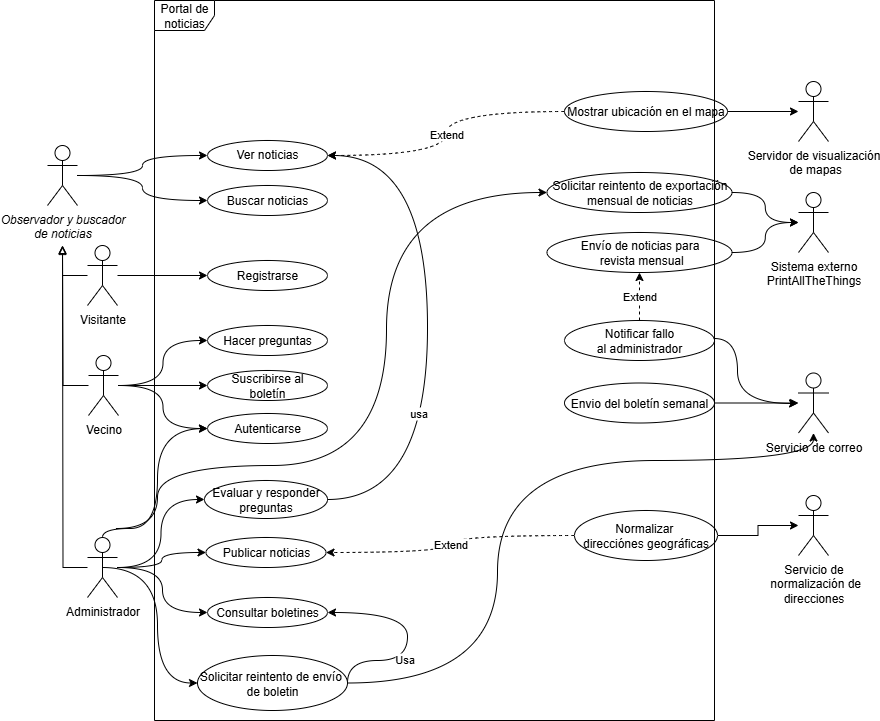

The diagram above was exported from draw.io. Its source (the exported page's mxGraphModel, read from the mxfile embedded in the PNG):
<mxGraphModel dx="2253" dy="785" grid="1" gridSize="10" guides="1" tooltips="1" connect="1" arrows="1" fold="1" page="1" pageScale="1" pageWidth="827" pageHeight="1169" math="0" shadow="0">
  <root>
    <mxCell id="0" />
    <mxCell id="1" parent="0" />
    <mxCell id="gHlMlu0ZB2mTm8bzuqIZ-3" style="edgeStyle=orthogonalEdgeStyle;rounded=0;orthogonalLoop=1;jettySize=auto;html=1;entryX=0;entryY=0.5;entryDx=0;entryDy=0;curved=1;" parent="1" source="gHlMlu0ZB2mTm8bzuqIZ-1" target="gHlMlu0ZB2mTm8bzuqIZ-2" edge="1">
      <mxGeometry relative="1" as="geometry" />
    </mxCell>
    <mxCell id="gHlMlu0ZB2mTm8bzuqIZ-14" style="edgeStyle=orthogonalEdgeStyle;rounded=0;orthogonalLoop=1;jettySize=auto;html=1;entryX=0;entryY=0.5;entryDx=0;entryDy=0;curved=1;" parent="1" source="gHlMlu0ZB2mTm8bzuqIZ-1" target="gHlMlu0ZB2mTm8bzuqIZ-13" edge="1">
      <mxGeometry relative="1" as="geometry" />
    </mxCell>
    <mxCell id="gHlMlu0ZB2mTm8bzuqIZ-21" style="edgeStyle=orthogonalEdgeStyle;rounded=0;orthogonalLoop=1;jettySize=auto;html=1;entryX=0;entryY=0.5;entryDx=0;entryDy=0;curved=1;" parent="1" source="gHlMlu0ZB2mTm8bzuqIZ-1" target="gHlMlu0ZB2mTm8bzuqIZ-20" edge="1">
      <mxGeometry relative="1" as="geometry" />
    </mxCell>
    <mxCell id="sXn20tLy_jGexP32V2z_-10" style="edgeStyle=orthogonalEdgeStyle;rounded=0;orthogonalLoop=1;jettySize=auto;html=1;entryX=0;entryY=0.5;entryDx=0;entryDy=0;curved=1;" parent="1" source="gHlMlu0ZB2mTm8bzuqIZ-1" target="sXn20tLy_jGexP32V2z_-1" edge="1">
      <mxGeometry relative="1" as="geometry">
        <Array as="points">
          <mxPoint x="90" y="528" />
          <mxPoint x="90" y="429" />
        </Array>
      </mxGeometry>
    </mxCell>
    <mxCell id="sXn20tLy_jGexP32V2z_-27" style="edgeStyle=orthogonalEdgeStyle;rounded=0;orthogonalLoop=1;jettySize=auto;html=1;entryX=0;entryY=0.5;entryDx=0;entryDy=0;curved=1;" parent="1" target="sXn20tLy_jGexP32V2z_-11" edge="1">
      <mxGeometry relative="1" as="geometry">
        <mxPoint x="49" y="528" as="sourcePoint" />
        <mxPoint x="479" y="164" as="targetPoint" />
        <Array as="points">
          <mxPoint x="90" y="528" />
          <mxPoint x="90" y="465" />
          <mxPoint x="319" y="465" />
          <mxPoint x="319" y="192" />
        </Array>
      </mxGeometry>
    </mxCell>
    <mxCell id="gHlMlu0ZB2mTm8bzuqIZ-1" value="Administrador" style="shape=umlActor;verticalLabelPosition=bottom;verticalAlign=top;html=1;outlineConnect=0;" parent="1" vertex="1">
      <mxGeometry x="20" y="537" width="30" height="60" as="geometry" />
    </mxCell>
    <mxCell id="gHlMlu0ZB2mTm8bzuqIZ-2" value="Publicar noticias" style="ellipse;whiteSpace=wrap;html=1;" parent="1" vertex="1">
      <mxGeometry x="138.5" y="537" width="120" height="30" as="geometry" />
    </mxCell>
    <mxCell id="gHlMlu0ZB2mTm8bzuqIZ-33" style="edgeStyle=orthogonalEdgeStyle;rounded=0;orthogonalLoop=1;jettySize=auto;html=1;entryX=0;entryY=0.5;entryDx=0;entryDy=0;curved=1;" parent="1" source="gHlMlu0ZB2mTm8bzuqIZ-4" target="gHlMlu0ZB2mTm8bzuqIZ-15" edge="1">
      <mxGeometry relative="1" as="geometry" />
    </mxCell>
    <mxCell id="gHlMlu0ZB2mTm8bzuqIZ-36" style="edgeStyle=orthogonalEdgeStyle;rounded=0;orthogonalLoop=1;jettySize=auto;html=1;entryX=0;entryY=0.5;entryDx=0;entryDy=0;curved=1;" parent="1" source="gHlMlu0ZB2mTm8bzuqIZ-4" target="gHlMlu0ZB2mTm8bzuqIZ-11" edge="1">
      <mxGeometry relative="1" as="geometry" />
    </mxCell>
    <mxCell id="sXn20tLy_jGexP32V2z_-5" style="edgeStyle=orthogonalEdgeStyle;rounded=0;orthogonalLoop=1;jettySize=auto;html=1;entryX=0;entryY=0.5;entryDx=0;entryDy=0;curved=1;" parent="1" source="gHlMlu0ZB2mTm8bzuqIZ-4" target="sXn20tLy_jGexP32V2z_-1" edge="1">
      <mxGeometry relative="1" as="geometry" />
    </mxCell>
    <mxCell id="sXn20tLy_jGexP32V2z_-34" style="edgeStyle=orthogonalEdgeStyle;rounded=0;orthogonalLoop=1;jettySize=auto;html=1;endArrow=block;endFill=0;" parent="1" source="gHlMlu0ZB2mTm8bzuqIZ-4" edge="1">
      <mxGeometry relative="1" as="geometry">
        <mxPoint x="-5" y="245" as="targetPoint" />
      </mxGeometry>
    </mxCell>
    <mxCell id="gHlMlu0ZB2mTm8bzuqIZ-4" value="Vecino" style="shape=umlActor;verticalLabelPosition=bottom;verticalAlign=top;html=1;outlineConnect=0;" parent="1" vertex="1">
      <mxGeometry x="21" y="355" width="30" height="60" as="geometry" />
    </mxCell>
    <mxCell id="gHlMlu0ZB2mTm8bzuqIZ-5" value="Ver noticias" style="ellipse;whiteSpace=wrap;html=1;verticalAlign=top;direction=east;" parent="1" vertex="1">
      <mxGeometry x="140" y="140" width="120" height="30" as="geometry" />
    </mxCell>
    <mxCell id="gHlMlu0ZB2mTm8bzuqIZ-8" value="Registrarse" style="ellipse;whiteSpace=wrap;html=1;" parent="1" vertex="1">
      <mxGeometry x="140" y="260" width="120" height="30" as="geometry" />
    </mxCell>
    <mxCell id="gHlMlu0ZB2mTm8bzuqIZ-11" value="Suscribirse al&lt;div&gt;boletín&lt;/div&gt;" style="ellipse;whiteSpace=wrap;html=1;" parent="1" vertex="1">
      <mxGeometry x="140" y="370" width="120" height="30" as="geometry" />
    </mxCell>
    <mxCell id="E5NfJHIAQskgnMDMvsHx-1" style="edgeStyle=orthogonalEdgeStyle;rounded=0;orthogonalLoop=1;jettySize=auto;html=1;exitX=1;exitY=0.5;exitDx=0;exitDy=0;entryX=1;entryY=0.5;entryDx=0;entryDy=0;curved=1;" parent="1" source="gHlMlu0ZB2mTm8bzuqIZ-13" target="gHlMlu0ZB2mTm8bzuqIZ-5" edge="1">
      <mxGeometry relative="1" as="geometry">
        <Array as="points">
          <mxPoint x="360" y="499" />
          <mxPoint x="360" y="155" />
        </Array>
      </mxGeometry>
    </mxCell>
    <mxCell id="E5NfJHIAQskgnMDMvsHx-2" value="usa" style="edgeLabel;html=1;align=center;verticalAlign=middle;resizable=0;points=[];" parent="E5NfJHIAQskgnMDMvsHx-1" connectable="0" vertex="1">
      <mxGeometry x="-0.3093" y="10" relative="1" as="geometry">
        <mxPoint y="1" as="offset" />
      </mxGeometry>
    </mxCell>
    <mxCell id="gHlMlu0ZB2mTm8bzuqIZ-13" value="Evaluar&amp;nbsp;&lt;span style=&quot;background-color: transparent; color: light-dark(rgb(0, 0, 0), rgb(255, 255, 255));&quot;&gt;y responder preguntas&lt;/span&gt;" style="ellipse;whiteSpace=wrap;html=1;" parent="1" vertex="1">
      <mxGeometry x="137" y="480" width="123" height="38" as="geometry" />
    </mxCell>
    <mxCell id="gHlMlu0ZB2mTm8bzuqIZ-15" value="Hacer preguntas" style="ellipse;whiteSpace=wrap;html=1;" parent="1" vertex="1">
      <mxGeometry x="140" y="325" width="120" height="30" as="geometry" />
    </mxCell>
    <mxCell id="gHlMlu0ZB2mTm8bzuqIZ-17" value="Servicio de correo" style="shape=umlActor;verticalLabelPosition=bottom;verticalAlign=top;html=1;outlineConnect=0;" parent="1" vertex="1">
      <mxGeometry x="731" y="372.5" width="30" height="60" as="geometry" />
    </mxCell>
    <mxCell id="gHlMlu0ZB2mTm8bzuqIZ-19" style="edgeStyle=orthogonalEdgeStyle;rounded=0;orthogonalLoop=1;jettySize=auto;html=1;curved=1;" parent="1" source="gHlMlu0ZB2mTm8bzuqIZ-18" target="gHlMlu0ZB2mTm8bzuqIZ-17" edge="1">
      <mxGeometry relative="1" as="geometry" />
    </mxCell>
    <mxCell id="gHlMlu0ZB2mTm8bzuqIZ-18" value="Envio del boletín semanal" style="ellipse;whiteSpace=wrap;html=1;" parent="1" vertex="1">
      <mxGeometry x="497" y="382.5" width="150" height="40" as="geometry" />
    </mxCell>
    <mxCell id="gHlMlu0ZB2mTm8bzuqIZ-20" value="Consultar boletines" style="ellipse;whiteSpace=wrap;html=1;" parent="1" vertex="1">
      <mxGeometry x="140" y="597" width="120" height="30" as="geometry" />
    </mxCell>
    <mxCell id="gHlMlu0ZB2mTm8bzuqIZ-22" value="Sistema externo&lt;div&gt;&lt;div&gt;PrintAllTheThings&lt;/div&gt;&lt;/div&gt;" style="shape=umlActor;verticalLabelPosition=bottom;verticalAlign=top;html=1;outlineConnect=0;" parent="1" vertex="1">
      <mxGeometry x="731" y="192" width="30" height="60" as="geometry" />
    </mxCell>
    <mxCell id="sXn20tLy_jGexP32V2z_-26" style="edgeStyle=orthogonalEdgeStyle;rounded=0;orthogonalLoop=1;jettySize=auto;html=1;curved=1;" parent="1" source="gHlMlu0ZB2mTm8bzuqIZ-23" target="gHlMlu0ZB2mTm8bzuqIZ-22" edge="1">
      <mxGeometry relative="1" as="geometry" />
    </mxCell>
    <mxCell id="gHlMlu0ZB2mTm8bzuqIZ-23" value="Envío de noticias para&lt;div&gt;&amp;nbsp;revista mensual&lt;/div&gt;" style="ellipse;whiteSpace=wrap;html=1;" parent="1" vertex="1">
      <mxGeometry x="479.5" y="232" width="185" height="40" as="geometry" />
    </mxCell>
    <mxCell id="gHlMlu0ZB2mTm8bzuqIZ-27" value="Servicio de&lt;div&gt;&amp;nbsp;normalización de&lt;/div&gt;&lt;div&gt;direcciones&lt;/div&gt;" style="shape=umlActor;verticalLabelPosition=bottom;verticalAlign=top;html=1;outlineConnect=0;" parent="1" vertex="1">
      <mxGeometry x="731" y="495" width="30" height="60" as="geometry" />
    </mxCell>
    <mxCell id="gHlMlu0ZB2mTm8bzuqIZ-29" style="edgeStyle=orthogonalEdgeStyle;rounded=0;orthogonalLoop=1;jettySize=auto;html=1;" parent="1" source="gHlMlu0ZB2mTm8bzuqIZ-28" target="gHlMlu0ZB2mTm8bzuqIZ-27" edge="1">
      <mxGeometry relative="1" as="geometry" />
    </mxCell>
    <mxCell id="sXn20tLy_jGexP32V2z_-22" value="Extend" style="edgeStyle=orthogonalEdgeStyle;rounded=0;orthogonalLoop=1;jettySize=auto;html=1;entryX=1;entryY=0.5;entryDx=0;entryDy=0;curved=1;dashed=1;" parent="1" source="gHlMlu0ZB2mTm8bzuqIZ-28" target="gHlMlu0ZB2mTm8bzuqIZ-2" edge="1">
      <mxGeometry relative="1" as="geometry" />
    </mxCell>
    <mxCell id="gHlMlu0ZB2mTm8bzuqIZ-28" value="Normalizar&amp;nbsp;&lt;div&gt;direcciónes geográficas&lt;/div&gt;" style="ellipse;whiteSpace=wrap;html=1;" parent="1" vertex="1">
      <mxGeometry x="507" y="510" width="143" height="50" as="geometry" />
    </mxCell>
    <mxCell id="sHhR1jZx5AFOhOVEGxQY-4" style="edgeStyle=orthogonalEdgeStyle;rounded=0;orthogonalLoop=1;jettySize=auto;html=1;exitX=1;exitY=0.5;exitDx=0;exitDy=0;entryX=1;entryY=0.5;entryDx=0;entryDy=0;curved=1;" parent="1" source="gHlMlu0ZB2mTm8bzuqIZ-42" target="gHlMlu0ZB2mTm8bzuqIZ-20" edge="1">
      <mxGeometry relative="1" as="geometry">
        <Array as="points">
          <mxPoint x="280" y="660" />
          <mxPoint x="340" y="660" />
          <mxPoint x="340" y="612" />
        </Array>
      </mxGeometry>
    </mxCell>
    <mxCell id="sHhR1jZx5AFOhOVEGxQY-5" value="Usa" style="edgeLabel;html=1;align=center;verticalAlign=middle;resizable=0;points=[];" parent="sHhR1jZx5AFOhOVEGxQY-4" connectable="0" vertex="1">
      <mxGeometry x="-0.2531" y="2" relative="1" as="geometry">
        <mxPoint as="offset" />
      </mxGeometry>
    </mxCell>
    <mxCell id="sHhR1jZx5AFOhOVEGxQY-9" style="edgeStyle=orthogonalEdgeStyle;rounded=0;orthogonalLoop=1;jettySize=auto;html=1;exitX=1;exitY=0.5;exitDx=0;exitDy=0;curved=1;" parent="1" source="gHlMlu0ZB2mTm8bzuqIZ-42" target="gHlMlu0ZB2mTm8bzuqIZ-17" edge="1">
      <mxGeometry relative="1" as="geometry">
        <Array as="points">
          <mxPoint x="430" y="682" />
          <mxPoint x="430" y="460" />
          <mxPoint x="746" y="460" />
        </Array>
      </mxGeometry>
    </mxCell>
    <mxCell id="gHlMlu0ZB2mTm8bzuqIZ-42" value="Solicitar reintento de envío&amp;nbsp;&lt;div&gt;de boletin&lt;/div&gt;" style="ellipse;whiteSpace=wrap;html=1;" parent="1" vertex="1">
      <mxGeometry x="130" y="655" width="150" height="55" as="geometry" />
    </mxCell>
    <mxCell id="gHlMlu0ZB2mTm8bzuqIZ-49" style="edgeStyle=orthogonalEdgeStyle;rounded=0;orthogonalLoop=1;jettySize=auto;html=1;entryX=0;entryY=0.5;entryDx=0;entryDy=0;curved=1;" parent="1" source="gHlMlu0ZB2mTm8bzuqIZ-48" target="gHlMlu0ZB2mTm8bzuqIZ-8" edge="1">
      <mxGeometry relative="1" as="geometry" />
    </mxCell>
    <mxCell id="gHlMlu0ZB2mTm8bzuqIZ-48" value="Visitante" style="shape=umlActor;verticalLabelPosition=bottom;verticalAlign=top;html=1;outlineConnect=0;" parent="1" vertex="1">
      <mxGeometry x="20" y="245" width="30" height="60" as="geometry" />
    </mxCell>
    <mxCell id="sXn20tLy_jGexP32V2z_-1" value="Autenticarse" style="ellipse;whiteSpace=wrap;html=1;" parent="1" vertex="1">
      <mxGeometry x="140" y="413" width="120" height="30" as="geometry" />
    </mxCell>
    <mxCell id="sXn20tLy_jGexP32V2z_-25" style="edgeStyle=orthogonalEdgeStyle;rounded=0;orthogonalLoop=1;jettySize=auto;html=1;curved=1;" parent="1" source="sXn20tLy_jGexP32V2z_-11" target="gHlMlu0ZB2mTm8bzuqIZ-22" edge="1">
      <mxGeometry relative="1" as="geometry" />
    </mxCell>
    <mxCell id="sXn20tLy_jGexP32V2z_-11" value="Solicitar reintento de exportación&lt;div&gt;mensual de noticias&lt;/div&gt;" style="ellipse;whiteSpace=wrap;html=1;" parent="1" vertex="1">
      <mxGeometry x="479.5" y="172" width="185" height="40" as="geometry" />
    </mxCell>
    <mxCell id="sXn20tLy_jGexP32V2z_-24" value="Extend" style="edgeStyle=orthogonalEdgeStyle;rounded=0;orthogonalLoop=1;jettySize=auto;html=1;dashed=1;" parent="1" source="sXn20tLy_jGexP32V2z_-15" target="gHlMlu0ZB2mTm8bzuqIZ-23" edge="1">
      <mxGeometry relative="1" as="geometry" />
    </mxCell>
    <mxCell id="sXn20tLy_jGexP32V2z_-15" value="Notificar fallo&lt;div&gt;al administrador&lt;/div&gt;" style="ellipse;whiteSpace=wrap;html=1;" parent="1" vertex="1">
      <mxGeometry x="497" y="320" width="150" height="40" as="geometry" />
    </mxCell>
    <mxCell id="sXn20tLy_jGexP32V2z_-16" style="edgeStyle=orthogonalEdgeStyle;rounded=0;orthogonalLoop=1;jettySize=auto;html=1;curved=1;" parent="1" source="sXn20tLy_jGexP32V2z_-15" edge="1">
      <mxGeometry relative="1" as="geometry">
        <mxPoint x="730" y="403" as="targetPoint" />
        <Array as="points">
          <mxPoint x="670" y="338" />
          <mxPoint x="670" y="403" />
        </Array>
      </mxGeometry>
    </mxCell>
    <mxCell id="sXn20tLy_jGexP32V2z_-31" style="edgeStyle=orthogonalEdgeStyle;rounded=0;orthogonalLoop=1;jettySize=auto;html=1;entryX=0;entryY=0.5;entryDx=0;entryDy=0;curved=1;" parent="1" source="sXn20tLy_jGexP32V2z_-29" target="gHlMlu0ZB2mTm8bzuqIZ-5" edge="1">
      <mxGeometry relative="1" as="geometry" />
    </mxCell>
    <mxCell id="sXn20tLy_jGexP32V2z_-32" style="edgeStyle=orthogonalEdgeStyle;rounded=0;orthogonalLoop=1;jettySize=auto;html=1;entryX=0;entryY=0.5;entryDx=0;entryDy=0;curved=1;" parent="1" source="sXn20tLy_jGexP32V2z_-29" target="sXn20tLy_jGexP32V2z_-30" edge="1">
      <mxGeometry relative="1" as="geometry" />
    </mxCell>
    <mxCell id="sXn20tLy_jGexP32V2z_-29" value="Observador y buscador&lt;div&gt;de noticias&lt;/div&gt;" style="shape=umlActor;verticalLabelPosition=bottom;verticalAlign=top;html=1;outlineConnect=0;fontStyle=2" parent="1" vertex="1">
      <mxGeometry x="-20" y="145" width="30" height="60" as="geometry" />
    </mxCell>
    <mxCell id="sXn20tLy_jGexP32V2z_-30" value="Buscar noticias" style="ellipse;whiteSpace=wrap;html=1;" parent="1" vertex="1">
      <mxGeometry x="140" y="185" width="120" height="30" as="geometry" />
    </mxCell>
    <mxCell id="sXn20tLy_jGexP32V2z_-36" style="edgeStyle=orthogonalEdgeStyle;rounded=0;orthogonalLoop=1;jettySize=auto;html=1;endArrow=block;endFill=0;" parent="1" source="gHlMlu0ZB2mTm8bzuqIZ-1" edge="1">
      <mxGeometry relative="1" as="geometry">
        <mxPoint x="36" y="519" as="sourcePoint" />
        <mxPoint x="-5" y="246" as="targetPoint" />
      </mxGeometry>
    </mxCell>
    <mxCell id="sXn20tLy_jGexP32V2z_-38" style="edgeStyle=orthogonalEdgeStyle;rounded=0;orthogonalLoop=1;jettySize=auto;html=1;endArrow=block;endFill=0;" parent="1" source="gHlMlu0ZB2mTm8bzuqIZ-48" edge="1">
      <mxGeometry relative="1" as="geometry">
        <mxPoint x="21" y="295" as="sourcePoint" />
        <mxPoint x="-5" y="245" as="targetPoint" />
        <Array as="points">
          <mxPoint x="-5" y="275" />
        </Array>
      </mxGeometry>
    </mxCell>
    <mxCell id="sXn20tLy_jGexP32V2z_-39" value="Servidor de visualización&lt;div&gt;&amp;nbsp;de mapas&lt;/div&gt;" style="shape=umlActor;verticalLabelPosition=bottom;verticalAlign=top;html=1;outlineConnect=0;" parent="1" vertex="1">
      <mxGeometry x="731" y="81" width="30" height="60" as="geometry" />
    </mxCell>
    <mxCell id="sXn20tLy_jGexP32V2z_-41" style="edgeStyle=orthogonalEdgeStyle;rounded=0;orthogonalLoop=1;jettySize=auto;html=1;curved=1;" parent="1" source="sXn20tLy_jGexP32V2z_-40" target="sXn20tLy_jGexP32V2z_-39" edge="1">
      <mxGeometry relative="1" as="geometry" />
    </mxCell>
    <mxCell id="sXn20tLy_jGexP32V2z_-46" value="Extend" style="edgeStyle=orthogonalEdgeStyle;rounded=0;orthogonalLoop=1;jettySize=auto;html=1;entryX=1;entryY=0.5;entryDx=0;entryDy=0;curved=1;dashed=1;" parent="1" source="sXn20tLy_jGexP32V2z_-40" target="gHlMlu0ZB2mTm8bzuqIZ-5" edge="1">
      <mxGeometry relative="1" as="geometry" />
    </mxCell>
    <mxCell id="sXn20tLy_jGexP32V2z_-40" value="Mostrar ubicación en el mapa" style="ellipse;whiteSpace=wrap;html=1;" parent="1" vertex="1">
      <mxGeometry x="497" y="91" width="163" height="40" as="geometry" />
    </mxCell>
    <mxCell id="sHhR1jZx5AFOhOVEGxQY-3" style="edgeStyle=orthogonalEdgeStyle;rounded=0;orthogonalLoop=1;jettySize=auto;html=1;exitX=0.5;exitY=0.5;exitDx=0;exitDy=0;exitPerimeter=0;entryX=0;entryY=0.5;entryDx=0;entryDy=0;curved=1;" parent="1" source="gHlMlu0ZB2mTm8bzuqIZ-1" target="gHlMlu0ZB2mTm8bzuqIZ-42" edge="1">
      <mxGeometry relative="1" as="geometry" />
    </mxCell>
    <mxCell id="sHhR1jZx5AFOhOVEGxQY-7" value="Portal de noticias" style="shape=umlFrame;whiteSpace=wrap;html=1;pointerEvents=0;" parent="1" vertex="1">
      <mxGeometry x="87" width="560" height="720" as="geometry" />
    </mxCell>
  </root>
</mxGraphModel>